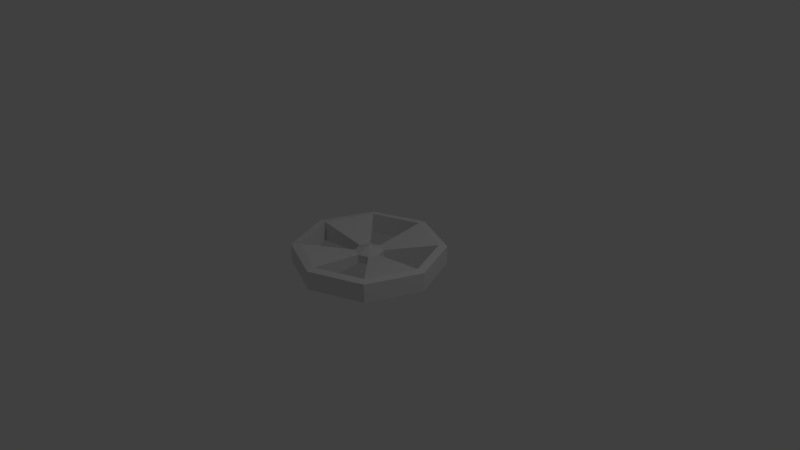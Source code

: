 # Source: pulley.blend  (saved by Blender 2.78.0; exported with 4.5.12 LTS)
import bpy
from mathutils import Matrix  # noqa: F401  (used for matrix-valued properties, if any)

bpy.ops.wm.read_factory_settings(use_empty=True)
scene = bpy.context.scene
scene.name = 'Scene'

# ---- collections
col_collection_1 = bpy.data.collections.new('Collection 1'); scene.collection.children.link(col_collection_1)

# ---- world
world_world = bpy.data.worlds.new('World'); scene.world = world_world
world_world.color = (0.05088, 0.05088, 0.05088)
world_world.use_sun_shadow = False
world_world.sun_shadow_jitter_overblur = 0.0
world_world.cycles.sampling_method = 'MANUAL'

# ---- cameras
cam_camera = bpy.data.cameras.new('Camera')
cam_camera.clip_end = 100.0
cam_camera.lens = 35.0
cam_camera.sensor_width = 32.0
cam_camera.sensor_height = 18.0
cam_camera.ortho_scale = 7.314
cam_camera.dof.focus_distance = 0.0
cam_camera.dof.aperture_fstop = 128.0

# ---- lights
light_lamp = bpy.data.lights.new('Lamp', 'POINT')
light_lamp.transmission_factor = 0.0
light_lamp.cutoff_distance = 30.0
light_lamp.energy = 100.0
light_lamp.shadow_buffer_clip_start = 1.001
light_lamp.shadow_soft_size = 0.1
light_lamp.shadow_maximum_resolution = 0.006
light_lamp.use_absolute_resolution = True

# ---- meshes
me_cylinder_002 = bpy.data.meshes.new('Cylinder.002')
me_cylinder_002.from_pydata([(0.0, 0.0, -0.125), (0.0, 0.0, 0.125), (0.0, 1.0, -0.125), (0.0, 1.0, 0.125), (0.7071, 0.7071, -0.125), (0.7071, 0.7071, 0.125), (1.0, -4.371e-08, -0.125), (1.0, -4.371e-08, 0.125), (0.7071, -0.7071, -0.125), (0.7071, -0.7071, 0.125), (-8.742e-08, -1.0, -0.125), (-8.742e-08, -1.0, 0.125), (-0.7071, -0.7071, -0.125), (-0.7071, -0.7071, 0.125), (-1.0, 1.192e-08, -0.125), (-1.0, 1.192e-08, 0.125), (-0.7071, 0.7071, -0.125), (-0.7071, 0.7071, 0.125), (0.891, -4.07e-08, 0.1396), (1.457e-08, 0.891, 0.1396), (-0.891, 8.877e-09, 0.1396), (-6.333e-08, -0.891, 0.1396), (0.6301, -0.6301, 0.1396), (-0.6301, -0.6301, 0.1396), (-0.6301, 0.6301, 0.1396), (0.6301, 0.6301, 0.1396), (-6.333e-08, -0.891, -0.1396), (0.6301, 0.6301, -0.1396), (0.6301, -0.6301, -0.1396), (-0.6301, -0.6301, -0.1396), (-0.6301, 0.6301, -0.1396), (0.891, -4.07e-08, -0.1396), (1.457e-08, 0.891, -0.1396), (-0.891, 8.877e-09, -0.1396), (0.1341, -0.1341, 0.0563), (5.434e-09, 0.1896, 0.0563), (0.1341, 0.1341, 0.0563), (0.1896, -8.659e-09, 0.0563), (-1.114e-08, -0.1896, 0.0563), (-0.1341, 0.1341, 0.0563), (-0.1896, 1.889e-09, 0.0563), (-0.1341, -0.1341, 0.0563), (-0.1896, 1.889e-09, -0.0563), (0.1341, 0.1341, -0.0563), (0.1341, -0.1341, -0.0563), (-0.1341, -0.1341, -0.0563), (-0.1341, 0.1341, -0.0563), (0.1896, -8.659e-09, -0.0563), (-1.114e-08, -0.1896, -0.0563), (5.434e-09, 0.1896, -0.0563)], [], [(0, 49, 43), (1, 36, 35), (2, 3, 5, 4), (0, 43, 47), (1, 37, 36), (4, 5, 7, 6), (0, 47, 44), (1, 34, 37), (6, 7, 9, 8), (0, 44, 48), (1, 38, 34), (8, 9, 11, 10), (0, 48, 45), (1, 41, 38), (10, 11, 13, 12), (0, 45, 42), (1, 40, 41), (12, 13, 15, 14), (0, 42, 46), (1, 39, 40), (14, 15, 17, 16), (0, 46, 49), (1, 35, 39), (16, 17, 3, 2), (22, 21, 11, 9), (18, 22, 9, 7), (25, 18, 7, 5), (19, 25, 5, 3), (24, 19, 3, 17), (20, 24, 17, 15), (23, 20, 15, 13), (21, 23, 13, 11), (27, 32, 2, 4), (32, 30, 16, 2), (30, 33, 14, 16), (33, 29, 12, 14), (29, 26, 10, 12), (26, 28, 8, 10), (28, 31, 6, 8), (31, 27, 4, 6), (37, 34, 22, 18), (35, 36, 25, 19), (40, 39, 24, 20), (34, 44, 28, 22), (38, 41, 23, 21), (43, 49, 32, 27), (46, 42, 33, 30), (45, 48, 26, 29), (44, 47, 31, 28), (22, 28, 26, 21), (38, 21, 26, 48), (34, 38, 48, 44), (37, 18, 31, 47), (25, 27, 31, 18), (36, 37, 47, 43), (36, 43, 27, 25), (49, 35, 19, 32), (24, 30, 32, 19), (39, 40, 46, 30, 24), (39, 35, 49, 46), (40, 20, 33, 42), (41, 40, 42, 45), (41, 45, 29, 23), (23, 29, 33, 20)])
me_cylinder_002.use_remesh_preserve_volume = False
me_cylinder_002.use_remesh_preserve_attributes = False
me_cylinder_002.use_mirror_vertex_groups = False
me_cylinder_002.update()

# ---- objects
ob_cylinder = bpy.data.objects.new('Cylinder', me_cylinder_002)
ob_lamp = bpy.data.objects.new('Lamp', light_lamp)
ob_camera = bpy.data.objects.new('Camera', cam_camera)

# ---- transforms, parenting, visibility, modifiers, constraints
ob_cylinder.location = (0.0, 0.0, 0.0)
ob_cylinder.lineart.crease_threshold = 0.0
ob_lamp.location = (4.076, 1.005, 5.904)
ob_lamp.rotation_euler = (0.6503, 0.05522, 1.866)
ob_lamp.lock_rotations_4d = False
ob_lamp.empty_display_type = 'ARROWS'
ob_lamp.color = (0.0, 0.0, 0.0, 0.0)
ob_lamp.lineart.crease_threshold = 0.0
ob_camera.location = (7.481, -6.508, 5.344)
ob_camera.rotation_euler = (1.109, 0.0, 0.8149)
ob_camera.lock_rotations_4d = False
ob_camera.empty_display_type = 'ARROWS'
ob_camera.color = (0.0, 0.0, 0.0, 0.0)
ob_camera.display_type = 'WIRE'
ob_camera.lineart.crease_threshold = 0.0

# ---- collection membership
col_collection_1.objects.link(ob_cylinder)
col_collection_1.objects.link(ob_lamp)
col_collection_1.objects.link(ob_camera)

# ---- scene / render settings (as saved in the file)
scene.camera = ob_camera
scene.frame_start = 1; scene.frame_end = 250; scene.frame_set(1)
scene.render.engine = 'BLENDER_EEVEE_NEXT'
scene.render.resolution_percentage = 50
scene.render.dither_intensity = 0.0
scene.cycles.use_denoising = False
scene.cycles.samples = 128
scene.cycles.sampling_pattern = 'TABULATED_SOBOL'
scene.cycles.light_sampling_threshold = 0.0
scene.cycles.use_adaptive_sampling = False
scene.cycles.use_light_tree = False
scene.cycles.blur_glossy = 0.0
scene.cycles.sample_clamp_indirect = 0.0
scene.view_settings.view_transform = 'Standard'
bpy.context.view_layer.update()
